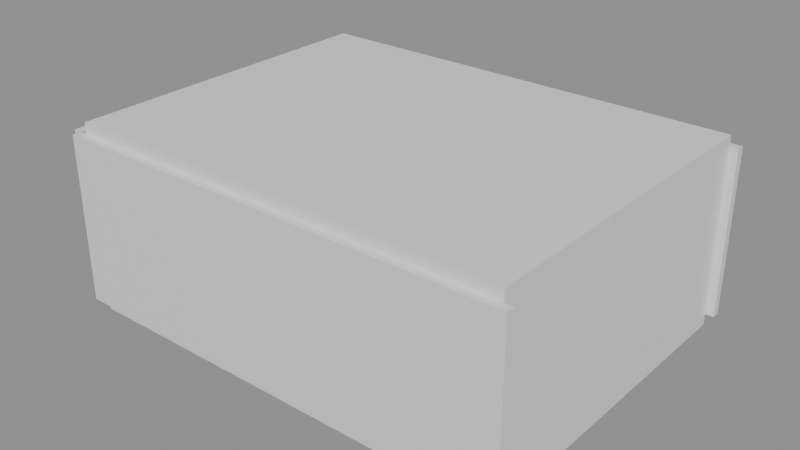 # Source: e1095_after.blend  (saved by Blender 5.2.44; exported with 4.5.12 LTS)
import bpy
from mathutils import Matrix  # noqa: F401  (used for matrix-valued properties, if any)

bpy.ops.wm.read_factory_settings(use_empty=True)
scene = bpy.context.scene
scene.name = 'Scene'

# ---- materials (node trees are filled in below, after node groups)
mat_muro_pintura_gris = bpy.data.materials.new('Muro_Pintura_Gris')
mat_porcelanato = bpy.data.materials.new('Porcelanato')
mat_losacero = bpy.data.materials.new('Losacero')
mat_mdf_blanco = bpy.data.materials.new('MDF_Blanco')
mat_metal = bpy.data.materials.new('Metal')
mat_madera_roble = bpy.data.materials.new('Madera_Roble')
mat_madera_lacada = bpy.data.materials.new('Madera_Lacada')

# ---- material node trees
mat_muro_pintura_gris.use_nodes = True; mat_muro_pintura_gris.node_tree.nodes.clear()
_N = mat_muro_pintura_gris.node_tree.nodes; _L = mat_muro_pintura_gris.node_tree.links
n0 = _N.new('ShaderNodeBsdfPrincipled'); n0.name = 'Principled BSDF'; n0.location = (-200, 100)
n0.inputs[3].default_value = 1.45
n0.inputs[10].default_value = 0.005
n1 = _N.new('ShaderNodeOutputMaterial'); n1.name = 'Material Output'; n1.location = (200, 100)
_L.new(n0.outputs[0], n1.inputs[0])
n1.is_active_output = True
mat_porcelanato.use_nodes = True; mat_porcelanato.node_tree.nodes.clear()
_N = mat_porcelanato.node_tree.nodes; _L = mat_porcelanato.node_tree.links
n0 = _N.new('ShaderNodeBsdfPrincipled'); n0.name = 'Principled BSDF'; n0.location = (-200, 100)
n0.inputs[3].default_value = 1.45
n0.inputs[10].default_value = 0.005
n1 = _N.new('ShaderNodeOutputMaterial'); n1.name = 'Material Output'; n1.location = (200, 100)
_L.new(n0.outputs[0], n1.inputs[0])
n1.is_active_output = True
mat_losacero.use_nodes = True; mat_losacero.node_tree.nodes.clear()
_N = mat_losacero.node_tree.nodes; _L = mat_losacero.node_tree.links
n0 = _N.new('ShaderNodeBsdfPrincipled'); n0.name = 'Principled BSDF'; n0.location = (-200, 100)
n0.inputs[3].default_value = 1.45
n0.inputs[10].default_value = 0.005
n1 = _N.new('ShaderNodeOutputMaterial'); n1.name = 'Material Output'; n1.location = (200, 100)
_L.new(n0.outputs[0], n1.inputs[0])
n1.is_active_output = True
mat_mdf_blanco.use_nodes = True; mat_mdf_blanco.node_tree.nodes.clear()
_N = mat_mdf_blanco.node_tree.nodes; _L = mat_mdf_blanco.node_tree.links
n0 = _N.new('ShaderNodeBsdfPrincipled'); n0.name = 'Principled BSDF'; n0.location = (-200, 100)
n0.inputs[3].default_value = 1.45
n0.inputs[10].default_value = 0.005
n1 = _N.new('ShaderNodeOutputMaterial'); n1.name = 'Material Output'; n1.location = (200, 100)
_L.new(n0.outputs[0], n1.inputs[0])
n1.is_active_output = True
mat_metal.use_nodes = True; mat_metal.node_tree.nodes.clear()
_N = mat_metal.node_tree.nodes; _L = mat_metal.node_tree.links
n0 = _N.new('ShaderNodeBsdfPrincipled'); n0.name = 'Principled BSDF'; n0.location = (-200, 100)
n0.inputs[3].default_value = 1.45
n0.inputs[10].default_value = 0.005
n1 = _N.new('ShaderNodeOutputMaterial'); n1.name = 'Material Output'; n1.location = (200, 100)
_L.new(n0.outputs[0], n1.inputs[0])
n1.is_active_output = True
mat_madera_roble.use_nodes = True; mat_madera_roble.node_tree.nodes.clear()
_N = mat_madera_roble.node_tree.nodes; _L = mat_madera_roble.node_tree.links
n0 = _N.new('ShaderNodeBsdfPrincipled'); n0.name = 'Principled BSDF'; n0.location = (-200, 100)
n0.inputs[3].default_value = 1.45
n0.inputs[10].default_value = 0.005
n1 = _N.new('ShaderNodeOutputMaterial'); n1.name = 'Material Output'; n1.location = (200, 100)
_L.new(n0.outputs[0], n1.inputs[0])
n1.is_active_output = True
mat_madera_lacada.use_nodes = True; mat_madera_lacada.node_tree.nodes.clear()
_N = mat_madera_lacada.node_tree.nodes; _L = mat_madera_lacada.node_tree.links
n0 = _N.new('ShaderNodeBsdfPrincipled'); n0.name = 'Principled BSDF'; n0.location = (-200, 100)
n0.inputs[3].default_value = 1.45
n0.inputs[10].default_value = 0.005
n1 = _N.new('ShaderNodeOutputMaterial'); n1.name = 'Material Output'; n1.location = (200, 100)
_L.new(n0.outputs[0], n1.inputs[0])
n1.is_active_output = True

# ---- meshes
me_oficina_planta_abierta_muro_sur_cuerpo_mesh = bpy.data.meshes.new('Oficina_Planta_Abierta_Muro_Sur_Cuerpo_mesh')
me_oficina_planta_abierta_muro_sur_cuerpo_mesh.from_pydata([(0.0, 0.0, 0.0), (8.3, 0.0, 0.0), (8.3, 0.15, 0.0), (0.0, 0.15, 0.0), (0.0, 0.0, 3.0), (8.3, 0.0, 3.0), (8.3, 0.15, 3.0), (0.0, 0.15, 3.0)], [], [(0, 1, 2, 3), (4, 5, 6, 7), (0, 1, 5, 4), (1, 2, 6, 5), (2, 3, 7, 6), (3, 0, 4, 7)])
me_oficina_planta_abierta_muro_sur_cuerpo_mesh.materials.append(mat_muro_pintura_gris)
me_oficina_planta_abierta_muro_sur_cuerpo_mesh.update()
me_oficina_planta_abierta_muro_norte_cuerpo_mesh = bpy.data.meshes.new('Oficina_Planta_Abierta_Muro_Norte_Cuerpo_mesh')
me_oficina_planta_abierta_muro_norte_cuerpo_mesh.from_pydata([(0.0, 0.0, 0.0), (8.3, 0.0, 0.0), (8.3, 0.15, 0.0), (0.0, 0.15, 0.0), (0.0, 0.0, 3.0), (8.3, 0.0, 3.0), (8.3, 0.15, 3.0), (0.0, 0.15, 3.0)], [], [(0, 1, 2, 3), (4, 5, 6, 7), (0, 1, 5, 4), (1, 2, 6, 5), (2, 3, 7, 6), (3, 0, 4, 7)])
me_oficina_planta_abierta_muro_norte_cuerpo_mesh.materials.append(mat_muro_pintura_gris)
me_oficina_planta_abierta_muro_norte_cuerpo_mesh.update()
me_oficina_planta_abierta_muro_oeste_cuerpo_mesh = bpy.data.meshes.new('Oficina_Planta_Abierta_Muro_Oeste_Cuerpo_mesh')
me_oficina_planta_abierta_muro_oeste_cuerpo_mesh.from_pydata([(0.0, 0.0, 0.0), (6.0, 0.0, 0.0), (6.0, 0.15, 0.0), (0.0, 0.15, 0.0), (0.0, 0.0, 3.0), (6.0, 0.0, 3.0), (6.0, 0.15, 3.0), (0.0, 0.15, 3.0)], [], [(0, 1, 2, 3), (4, 5, 6, 7), (0, 1, 5, 4), (1, 2, 6, 5), (2, 3, 7, 6), (3, 0, 4, 7)])
me_oficina_planta_abierta_muro_oeste_cuerpo_mesh.materials.append(mat_muro_pintura_gris)
me_oficina_planta_abierta_muro_oeste_cuerpo_mesh.update()
me_oficina_planta_abierta_muro_este_cuerpo_mesh = bpy.data.meshes.new('Oficina_Planta_Abierta_Muro_Este_Cuerpo_mesh')
me_oficina_planta_abierta_muro_este_cuerpo_mesh.from_pydata([(0.0, 0.0, 0.0), (6.0, 0.0, 0.0), (6.0, 0.15, 0.0), (0.0, 0.15, 0.0), (0.0, 0.0, 3.0), (6.0, 0.0, 3.0), (6.0, 0.15, 3.0), (0.0, 0.15, 3.0)], [], [(0, 1, 2, 3), (4, 5, 6, 7), (0, 1, 5, 4), (1, 2, 6, 5), (2, 3, 7, 6), (3, 0, 4, 7)])
me_oficina_planta_abierta_muro_este_cuerpo_mesh.materials.append(mat_muro_pintura_gris)
me_oficina_planta_abierta_muro_este_cuerpo_mesh.update()
me_oficina_planta_abierta_suelo_mesh = bpy.data.meshes.new('Oficina_Planta_Abierta_Suelo_mesh')
me_oficina_planta_abierta_suelo_mesh.from_pydata([(0.0, 0.0, 0.0), (8.0, 0.0, 0.0), (8.0, 6.0, 0.0), (0.0, 6.0, 0.0), (0.0, 0.0, 0.2), (8.0, 0.0, 0.2), (8.0, 6.0, 0.2), (0.0, 6.0, 0.2)], [], [(0, 3, 2, 1), (4, 5, 6, 7), (2, 3, 7, 6), (0, 1, 5, 4), (1, 2, 6, 5), (3, 0, 4, 7)])
me_oficina_planta_abierta_suelo_mesh.materials.append(mat_porcelanato)
me_oficina_planta_abierta_suelo_mesh.update()
me_oficina_planta_abierta_techo_cuerpo_mesh = bpy.data.meshes.new('Oficina_Planta_Abierta_Techo_Cuerpo_mesh')
me_oficina_planta_abierta_techo_cuerpo_mesh.from_pydata([(0.0, 0.0, 3.0), (8.0, 0.0, 3.0), (8.0, 6.0, 3.0), (0.0, 6.0, 3.0), (0.0, 0.0, 3.2), (8.0, 0.0, 3.2), (8.0, 6.0, 3.2), (0.0, 6.0, 3.2)], [], [(0, 1, 2, 3), (4, 5, 6, 7), (0, 1, 5, 4), (1, 2, 6, 5), (2, 3, 7, 6), (3, 0, 4, 7)])
me_oficina_planta_abierta_techo_cuerpo_mesh.materials.append(mat_losacero)
me_oficina_planta_abierta_techo_cuerpo_mesh.update()
me_escritorio_1_tablero_mesh = bpy.data.meshes.new('Escritorio_1_Tablero_mesh')
me_escritorio_1_tablero_mesh.from_pydata([(0.0, 0.0, 0.0), (1.68, 0.0, 0.0), (1.68, 0.7, 0.0), (0.0, 0.7, 0.0), (0.0, 0.0, 0.04), (1.68, 0.0, 0.04), (1.68, 0.7, 0.04), (0.0, 0.7, 0.04)], [], [(0, 1, 2, 3), (4, 5, 6, 7), (0, 1, 5, 4), (1, 2, 6, 5), (2, 3, 7, 6), (3, 0, 4, 7)])
me_escritorio_1_tablero_mesh.materials.append(mat_mdf_blanco)
me_escritorio_1_tablero_mesh.update()
me_escritorio_1_pata_mesh = bpy.data.meshes.new('Escritorio_1_Pata_mesh')
me_escritorio_1_pata_mesh.from_pydata([(0.0, 0.0, 0.0), (0.05, 0.0, 0.0), (0.05, 0.05, 0.0), (0.0, 0.05, 0.0), (0.0, 0.0, 0.71), (0.05, 0.0, 0.71), (0.05, 0.05, 0.71), (0.0, 0.05, 0.71)], [], [(0, 1, 2, 3), (4, 5, 6, 7), (0, 1, 5, 4), (1, 2, 6, 5), (2, 3, 7, 6), (3, 0, 4, 7)])
me_escritorio_1_pata_mesh.materials.append(mat_metal)
me_escritorio_1_pata_mesh.update()
me_escritorio_1_pata_mesh_001 = bpy.data.meshes.new('Escritorio_1_Pata_mesh.001')
me_escritorio_1_pata_mesh_001.from_pydata([(0.0, 0.0, 0.0), (0.05, 0.0, 0.0), (0.05, 0.05, 0.0), (0.0, 0.05, 0.0), (0.0, 0.0, 0.71), (0.05, 0.0, 0.71), (0.05, 0.05, 0.71), (0.0, 0.05, 0.71)], [], [(0, 1, 2, 3), (4, 5, 6, 7), (0, 1, 5, 4), (1, 2, 6, 5), (2, 3, 7, 6), (3, 0, 4, 7)])
me_escritorio_1_pata_mesh_001.materials.append(mat_metal)
me_escritorio_1_pata_mesh_001.update()
me_escritorio_1_pata_mesh_002 = bpy.data.meshes.new('Escritorio_1_Pata_mesh.002')
me_escritorio_1_pata_mesh_002.from_pydata([(0.0, 0.0, 0.0), (0.05, 0.0, 0.0), (0.05, 0.05, 0.0), (0.0, 0.05, 0.0), (0.0, 0.0, 0.71), (0.05, 0.0, 0.71), (0.05, 0.05, 0.71), (0.0, 0.05, 0.71)], [], [(0, 1, 2, 3), (4, 5, 6, 7), (0, 1, 5, 4), (1, 2, 6, 5), (2, 3, 7, 6), (3, 0, 4, 7)])
me_escritorio_1_pata_mesh_002.materials.append(mat_metal)
me_escritorio_1_pata_mesh_002.update()
me_escritorio_1_pata_mesh_003 = bpy.data.meshes.new('Escritorio_1_Pata_mesh.003')
me_escritorio_1_pata_mesh_003.from_pydata([(0.0, 0.0, 0.0), (0.05, 0.0, 0.0), (0.05, 0.05, 0.0), (0.0, 0.05, 0.0), (0.0, 0.0, 0.71), (0.05, 0.0, 0.71), (0.05, 0.05, 0.71), (0.0, 0.05, 0.71)], [], [(0, 1, 2, 3), (4, 5, 6, 7), (0, 1, 5, 4), (1, 2, 6, 5), (2, 3, 7, 6), (3, 0, 4, 7)])
me_escritorio_1_pata_mesh_003.materials.append(mat_metal)
me_escritorio_1_pata_mesh_003.update()
me_escritorio_2_tablero_mesh = bpy.data.meshes.new('Escritorio_2_Tablero_mesh')
me_escritorio_2_tablero_mesh.from_pydata([(0.0, 0.0, 0.0), (1.4, 0.0, 0.0), (1.4, 0.7, 0.0), (0.0, 0.7, 0.0), (0.0, 0.0, 0.04), (1.4, 0.0, 0.04), (1.4, 0.7, 0.04), (0.0, 0.7, 0.04)], [], [(0, 1, 2, 3), (4, 5, 6, 7), (0, 1, 5, 4), (1, 2, 6, 5), (2, 3, 7, 6), (3, 0, 4, 7)])
me_escritorio_2_tablero_mesh.materials.append(mat_mdf_blanco)
me_escritorio_2_tablero_mesh.update()
me_escritorio_2_pata_mesh = bpy.data.meshes.new('Escritorio_2_Pata_mesh')
me_escritorio_2_pata_mesh.from_pydata([(0.0, 0.0, 0.0), (0.05, 0.0, 0.0), (0.05, 0.05, 0.0), (0.0, 0.05, 0.0), (0.0, 0.0, 0.71), (0.05, 0.0, 0.71), (0.05, 0.05, 0.71), (0.0, 0.05, 0.71)], [], [(0, 1, 2, 3), (4, 5, 6, 7), (0, 1, 5, 4), (1, 2, 6, 5), (2, 3, 7, 6), (3, 0, 4, 7)])
me_escritorio_2_pata_mesh.materials.append(mat_metal)
me_escritorio_2_pata_mesh.update()
me_escritorio_2_pata_mesh_001 = bpy.data.meshes.new('Escritorio_2_Pata_mesh.001')
me_escritorio_2_pata_mesh_001.from_pydata([(0.0, 0.0, 0.0), (0.05, 0.0, 0.0), (0.05, 0.05, 0.0), (0.0, 0.05, 0.0), (0.0, 0.0, 0.71), (0.05, 0.0, 0.71), (0.05, 0.05, 0.71), (0.0, 0.05, 0.71)], [], [(0, 1, 2, 3), (4, 5, 6, 7), (0, 1, 5, 4), (1, 2, 6, 5), (2, 3, 7, 6), (3, 0, 4, 7)])
me_escritorio_2_pata_mesh_001.materials.append(mat_metal)
me_escritorio_2_pata_mesh_001.update()
me_escritorio_2_pata_mesh_002 = bpy.data.meshes.new('Escritorio_2_Pata_mesh.002')
me_escritorio_2_pata_mesh_002.from_pydata([(0.0, 0.0, 0.0), (0.05, 0.0, 0.0), (0.05, 0.05, 0.0), (0.0, 0.05, 0.0), (0.0, 0.0, 0.71), (0.05, 0.0, 0.71), (0.05, 0.05, 0.71), (0.0, 0.05, 0.71)], [], [(0, 1, 2, 3), (4, 5, 6, 7), (0, 1, 5, 4), (1, 2, 6, 5), (2, 3, 7, 6), (3, 0, 4, 7)])
me_escritorio_2_pata_mesh_002.materials.append(mat_metal)
me_escritorio_2_pata_mesh_002.update()
me_escritorio_2_pata_mesh_003 = bpy.data.meshes.new('Escritorio_2_Pata_mesh.003')
me_escritorio_2_pata_mesh_003.from_pydata([(0.0, 0.0, 0.0), (0.05, 0.0, 0.0), (0.05, 0.05, 0.0), (0.0, 0.05, 0.0), (0.0, 0.0, 0.71), (0.05, 0.0, 0.71), (0.05, 0.05, 0.71), (0.0, 0.05, 0.71)], [], [(0, 1, 2, 3), (4, 5, 6, 7), (0, 1, 5, 4), (1, 2, 6, 5), (2, 3, 7, 6), (3, 0, 4, 7)])
me_escritorio_2_pata_mesh_003.materials.append(mat_metal)
me_escritorio_2_pata_mesh_003.update()
me_armario_archivo_lat_izq_mesh = bpy.data.meshes.new('Armario_Archivo_Lat_Izq_mesh')
me_armario_archivo_lat_izq_mesh.from_pydata([(0.0, 0.0, 0.0), (0.02, 0.0, 0.0), (0.02, 0.5, 0.0), (0.0, 0.5, 0.0), (0.0, 0.0, 2.3), (0.02, 0.0, 2.3), (0.02, 0.5, 2.3), (0.0, 0.5, 2.3)], [], [(0, 1, 2, 3), (4, 5, 6, 7), (0, 1, 5, 4), (1, 2, 6, 5), (2, 3, 7, 6), (3, 0, 4, 7)])
me_armario_archivo_lat_izq_mesh.materials.append(mat_madera_roble)
me_armario_archivo_lat_izq_mesh.update()
me_armario_archivo_lat_der_mesh = bpy.data.meshes.new('Armario_Archivo_Lat_Der_mesh')
me_armario_archivo_lat_der_mesh.from_pydata([(0.0, 0.0, 0.0), (0.02, 0.0, 0.0), (0.02, 0.5, 0.0), (0.0, 0.5, 0.0), (0.0, 0.0, 2.3), (0.02, 0.0, 2.3), (0.02, 0.5, 2.3), (0.0, 0.5, 2.3)], [], [(0, 1, 2, 3), (4, 5, 6, 7), (0, 1, 5, 4), (1, 2, 6, 5), (2, 3, 7, 6), (3, 0, 4, 7)])
me_armario_archivo_lat_der_mesh.materials.append(mat_madera_roble)
me_armario_archivo_lat_der_mesh.update()
me_armario_archivo_base_mesh = bpy.data.meshes.new('Armario_Archivo_Base_mesh')
me_armario_archivo_base_mesh.from_pydata([(0.0, 0.0, 0.0), (3.0, 0.0, 0.0), (3.0, 0.5, 0.0), (0.0, 0.5, 0.0), (0.0, 0.0, 0.02), (3.0, 0.0, 0.02), (3.0, 0.5, 0.02), (0.0, 0.5, 0.02)], [], [(0, 1, 2, 3), (4, 5, 6, 7), (0, 1, 5, 4), (1, 2, 6, 5), (2, 3, 7, 6), (3, 0, 4, 7)])
me_armario_archivo_base_mesh.materials.append(mat_madera_roble)
me_armario_archivo_base_mesh.update()
me_armario_archivo_tapa_mesh = bpy.data.meshes.new('Armario_Archivo_Tapa_mesh')
me_armario_archivo_tapa_mesh.from_pydata([(0.0, 0.0, 0.0), (3.0, 0.0, 0.0), (3.0, 0.5, 0.0), (0.0, 0.5, 0.0), (0.0, 0.0, 0.02), (3.0, 0.0, 0.02), (3.0, 0.5, 0.02), (0.0, 0.5, 0.02)], [], [(0, 1, 2, 3), (4, 5, 6, 7), (0, 1, 5, 4), (1, 2, 6, 5), (2, 3, 7, 6), (3, 0, 4, 7)])
me_armario_archivo_tapa_mesh.materials.append(mat_madera_roble)
me_armario_archivo_tapa_mesh.update()
me_armario_archivo_fondo_mesh = bpy.data.meshes.new('Armario_Archivo_Fondo_mesh')
me_armario_archivo_fondo_mesh.from_pydata([(0.0, 0.0, 0.0), (3.0, 0.0, 0.0), (3.0, 0.02, 0.0), (0.0, 0.02, 0.0), (0.0, 0.0, 2.3), (3.0, 0.0, 2.3), (3.0, 0.02, 2.3), (0.0, 0.02, 2.3)], [], [(0, 1, 2, 3), (4, 5, 6, 7), (0, 1, 5, 4), (1, 2, 6, 5), (2, 3, 7, 6), (3, 0, 4, 7)])
me_armario_archivo_fondo_mesh.materials.append(mat_madera_roble)
me_armario_archivo_fondo_mesh.update()
me_armario_archivo_zocalo_mesh = bpy.data.meshes.new('Armario_Archivo_Zocalo_mesh')
me_armario_archivo_zocalo_mesh.from_pydata([(0.0, 0.0, 0.0), (3.0, 0.0, 0.0), (3.0, 0.45, 0.0), (0.0, 0.45, 0.0), (0.0, 0.0, 0.1), (3.0, 0.0, 0.1), (3.0, 0.45, 0.1), (0.0, 0.45, 0.1)], [], [(0, 1, 2, 3), (4, 5, 6, 7), (0, 1, 5, 4), (1, 2, 6, 5), (2, 3, 7, 6), (3, 0, 4, 7)])
me_armario_archivo_zocalo_mesh.materials.append(mat_madera_roble)
me_armario_archivo_zocalo_mesh.update()
me_armario_archivo_puerta_1_mesh = bpy.data.meshes.new('Armario_Archivo_Puerta_1_mesh')
me_armario_archivo_puerta_1_mesh.from_pydata([(0.0, 0.0, 0.0), (0.9827, 0.0, 0.0), (0.9827, 0.02, 0.0), (0.0, 0.02, 0.0), (0.0, 0.0, 2.255), (0.9827, 0.0, 2.255), (0.9827, 0.02, 2.255), (0.0, 0.02, 2.255)], [], [(0, 1, 2, 3), (4, 5, 6, 7), (0, 1, 5, 4), (1, 2, 6, 5), (2, 3, 7, 6), (3, 0, 4, 7)])
me_armario_archivo_puerta_1_mesh.materials.append(mat_madera_lacada)
me_armario_archivo_puerta_1_mesh.update()
me_armario_archivo_puerta_2_mesh = bpy.data.meshes.new('Armario_Archivo_Puerta_2_mesh')
me_armario_archivo_puerta_2_mesh.from_pydata([(0.0, 0.0, 0.0), (0.9827, 0.0, 0.0), (0.9827, 0.02, 0.0), (0.0, 0.02, 0.0), (0.0, 0.0, 2.255), (0.9827, 0.0, 2.255), (0.9827, 0.02, 2.255), (0.0, 0.02, 2.255)], [], [(0, 1, 2, 3), (4, 5, 6, 7), (0, 1, 5, 4), (1, 2, 6, 5), (2, 3, 7, 6), (3, 0, 4, 7)])
me_armario_archivo_puerta_2_mesh.materials.append(mat_madera_lacada)
me_armario_archivo_puerta_2_mesh.update()
me_armario_archivo_puerta_3_mesh = bpy.data.meshes.new('Armario_Archivo_Puerta_3_mesh')
me_armario_archivo_puerta_3_mesh.from_pydata([(0.0, 0.0, 0.0), (0.9827, 0.0, 0.0), (0.9827, 0.02, 0.0), (0.0, 0.02, 0.0), (0.0, 0.0, 2.255), (0.9827, 0.0, 2.255), (0.9827, 0.02, 2.255), (0.0, 0.02, 2.255)], [], [(0, 1, 2, 3), (4, 5, 6, 7), (0, 1, 5, 4), (1, 2, 6, 5), (2, 3, 7, 6), (3, 0, 4, 7)])
me_armario_archivo_puerta_3_mesh.materials.append(mat_madera_lacada)
me_armario_archivo_puerta_3_mesh.update()

# ---- objects
ob_oficina_planta_abierta = bpy.data.objects.new('Oficina_Planta_Abierta', None)
ob_oficina_planta_abierta_muro_sur = bpy.data.objects.new('Oficina_Planta_Abierta_Muro_Sur', None)
ob_oficina_planta_abierta_muro_sur_cuerpo = bpy.data.objects.new('Oficina_Planta_Abierta_Muro_Sur_Cuerpo', me_oficina_planta_abierta_muro_sur_cuerpo_mesh)
ob_oficina_planta_abierta_muro_norte = bpy.data.objects.new('Oficina_Planta_Abierta_Muro_Norte', None)
ob_oficina_planta_abierta_muro_norte_cuerpo = bpy.data.objects.new('Oficina_Planta_Abierta_Muro_Norte_Cuerpo', me_oficina_planta_abierta_muro_norte_cuerpo_mesh)
ob_oficina_planta_abierta_muro_oeste = bpy.data.objects.new('Oficina_Planta_Abierta_Muro_Oeste', None)
ob_oficina_planta_abierta_muro_oeste_cuerpo = bpy.data.objects.new('Oficina_Planta_Abierta_Muro_Oeste_Cuerpo', me_oficina_planta_abierta_muro_oeste_cuerpo_mesh)
ob_oficina_planta_abierta_muro_este = bpy.data.objects.new('Oficina_Planta_Abierta_Muro_Este', None)
ob_oficina_planta_abierta_muro_este_cuerpo = bpy.data.objects.new('Oficina_Planta_Abierta_Muro_Este_Cuerpo', me_oficina_planta_abierta_muro_este_cuerpo_mesh)
ob_oficina_planta_abierta_suelo_solido = bpy.data.objects.new('Oficina_Planta_Abierta_Suelo_Solido', me_oficina_planta_abierta_suelo_mesh)
ob_oficina_planta_abierta_suelo = bpy.data.objects.new('Oficina_Planta_Abierta_Suelo', None)
ob_oficina_planta_abierta_techo_cuerpo = bpy.data.objects.new('Oficina_Planta_Abierta_Techo_Cuerpo', me_oficina_planta_abierta_techo_cuerpo_mesh)
ob_oficina_planta_abierta_techo = bpy.data.objects.new('Oficina_Planta_Abierta_Techo', None)
ob_escritorio_1 = bpy.data.objects.new('Escritorio_1', None)
ob_escritorio_1_tablero = bpy.data.objects.new('Escritorio_1_Tablero', me_escritorio_1_tablero_mesh)
ob_escritorio_1_pata = bpy.data.objects.new('Escritorio_1_Pata', me_escritorio_1_pata_mesh)
ob_escritorio_1_pata_001 = bpy.data.objects.new('Escritorio_1_Pata.001', me_escritorio_1_pata_mesh_001)
ob_escritorio_1_pata_002 = bpy.data.objects.new('Escritorio_1_Pata.002', me_escritorio_1_pata_mesh_002)
ob_escritorio_1_pata_003 = bpy.data.objects.new('Escritorio_1_Pata.003', me_escritorio_1_pata_mesh_003)
ob_escritorio_2 = bpy.data.objects.new('Escritorio_2', None)
ob_escritorio_2_tablero = bpy.data.objects.new('Escritorio_2_Tablero', me_escritorio_2_tablero_mesh)
ob_escritorio_2_pata = bpy.data.objects.new('Escritorio_2_Pata', me_escritorio_2_pata_mesh)
ob_escritorio_2_pata_001 = bpy.data.objects.new('Escritorio_2_Pata.001', me_escritorio_2_pata_mesh_001)
ob_escritorio_2_pata_002 = bpy.data.objects.new('Escritorio_2_Pata.002', me_escritorio_2_pata_mesh_002)
ob_escritorio_2_pata_003 = bpy.data.objects.new('Escritorio_2_Pata.003', me_escritorio_2_pata_mesh_003)
ob_armario_archivo = bpy.data.objects.new('Armario_Archivo', None)
ob_armario_archivo_lat_izq = bpy.data.objects.new('Armario_Archivo_Lat_Izq', me_armario_archivo_lat_izq_mesh)
ob_armario_archivo_lat_der = bpy.data.objects.new('Armario_Archivo_Lat_Der', me_armario_archivo_lat_der_mesh)
ob_armario_archivo_base = bpy.data.objects.new('Armario_Archivo_Base', me_armario_archivo_base_mesh)
ob_armario_archivo_tapa = bpy.data.objects.new('Armario_Archivo_Tapa', me_armario_archivo_tapa_mesh)
ob_armario_archivo_fondo = bpy.data.objects.new('Armario_Archivo_Fondo', me_armario_archivo_fondo_mesh)
ob_armario_archivo_zocalo = bpy.data.objects.new('Armario_Archivo_Zocalo', me_armario_archivo_zocalo_mesh)
ob_armario_archivo_puerta_1 = bpy.data.objects.new('Armario_Archivo_Puerta_1', me_armario_archivo_puerta_1_mesh)
ob_armario_archivo_puerta_2 = bpy.data.objects.new('Armario_Archivo_Puerta_2', me_armario_archivo_puerta_2_mesh)
ob_armario_archivo_puerta_3 = bpy.data.objects.new('Armario_Archivo_Puerta_3', me_armario_archivo_puerta_3_mesh)

# ---- transforms, parenting, visibility, modifiers, constraints
ob_oficina_planta_abierta.location = (0.0, 0.0, 0.0)
ob_oficina_planta_abierta.empty_display_type = 'ARROWS'
ob_oficina_planta_abierta_muro_sur.parent = ob_oficina_planta_abierta
ob_oficina_planta_abierta_muro_sur.location = (0.0, 0.0, 0.0)
ob_oficina_planta_abierta_muro_sur.empty_display_type = 'ARROWS'
ob_oficina_planta_abierta_muro_sur_cuerpo.parent = ob_oficina_planta_abierta_muro_sur
ob_oficina_planta_abierta_muro_sur_cuerpo.location = (0.0, 0.0, 0.0)
ob_oficina_planta_abierta_muro_norte.parent = ob_oficina_planta_abierta
ob_oficina_planta_abierta_muro_norte.location = (0.0, 6.15, 0.0)
ob_oficina_planta_abierta_muro_norte.empty_display_type = 'ARROWS'
ob_oficina_planta_abierta_muro_norte_cuerpo.parent = ob_oficina_planta_abierta_muro_norte
ob_oficina_planta_abierta_muro_norte_cuerpo.location = (0.0, 0.0, 0.0)
ob_oficina_planta_abierta_muro_oeste.parent = ob_oficina_planta_abierta
ob_oficina_planta_abierta_muro_oeste.location = (0.0, 0.15, 0.0)
ob_oficina_planta_abierta_muro_oeste.rotation_euler = (0.0, 0.0, 1.571)
ob_oficina_planta_abierta_muro_oeste.empty_display_type = 'ARROWS'
ob_oficina_planta_abierta_muro_oeste_cuerpo.parent = ob_oficina_planta_abierta_muro_oeste
ob_oficina_planta_abierta_muro_oeste_cuerpo.location = (0.0, 0.0, 0.0)
ob_oficina_planta_abierta_muro_este.parent = ob_oficina_planta_abierta
ob_oficina_planta_abierta_muro_este.location = (8.15, 0.15, 0.0)
ob_oficina_planta_abierta_muro_este.rotation_euler = (0.0, 0.0, 1.571)
ob_oficina_planta_abierta_muro_este.empty_display_type = 'ARROWS'
ob_oficina_planta_abierta_muro_este_cuerpo.parent = ob_oficina_planta_abierta_muro_este
ob_oficina_planta_abierta_muro_este_cuerpo.location = (0.0, 0.0, 0.0)
ob_oficina_planta_abierta_suelo_solido.parent = ob_oficina_planta_abierta_suelo
ob_oficina_planta_abierta_suelo_solido.location = (0.0, 0.0, 0.0)
ob_oficina_planta_abierta_suelo.parent = ob_oficina_planta_abierta
ob_oficina_planta_abierta_suelo.location = (0.15, 0.15, -0.2)
ob_oficina_planta_abierta_suelo.empty_display_type = 'ARROWS'
ob_oficina_planta_abierta_techo_cuerpo.parent = ob_oficina_planta_abierta_techo
ob_oficina_planta_abierta_techo_cuerpo.location = (0.15, 0.15, 0.0)
ob_oficina_planta_abierta_techo.parent = ob_oficina_planta_abierta
ob_oficina_planta_abierta_techo.location = (0.0, 0.0, 0.0)
ob_oficina_planta_abierta_techo.empty_display_type = 'ARROWS'
ob_escritorio_1.location = (4.0, 2.55, 0.0)
ob_escritorio_1.empty_display_type = 'ARROWS'
ob_escritorio_1_tablero.parent = ob_escritorio_1
ob_escritorio_1_tablero.location = (0.0, 0.0, 0.71)
ob_escritorio_1_pata.parent = ob_escritorio_1
ob_escritorio_1_pata.location = (0.06, 0.06, 0.0)
ob_escritorio_1_pata_001.parent = ob_escritorio_1
ob_escritorio_1_pata_001.location = (0.06, 0.59, 0.0)
ob_escritorio_1_pata_002.parent = ob_escritorio_1
ob_escritorio_1_pata_002.location = (1.57, 0.06, 0.0)
ob_escritorio_1_pata_003.parent = ob_escritorio_1
ob_escritorio_1_pata_003.location = (1.57, 0.59, 0.0)
ob_escritorio_2.location = (4.0, 3.45, 0.0)
ob_escritorio_2.empty_display_type = 'ARROWS'
ob_escritorio_2_tablero.parent = ob_escritorio_2
ob_escritorio_2_tablero.location = (0.0, 0.0, 0.71)
ob_escritorio_2_pata.parent = ob_escritorio_2
ob_escritorio_2_pata.location = (0.06, 0.06, 0.0)
ob_escritorio_2_pata_001.parent = ob_escritorio_2
ob_escritorio_2_pata_001.location = (0.06, 0.59, 0.0)
ob_escritorio_2_pata_002.parent = ob_escritorio_2
ob_escritorio_2_pata_002.location = (1.29, 0.06, 0.0)
ob_escritorio_2_pata_003.parent = ob_escritorio_2
ob_escritorio_2_pata_003.location = (1.29, 0.59, 0.0)
ob_armario_archivo.location = (2.5, 0.15, 0.0)
ob_armario_archivo.empty_display_type = 'ARROWS'
ob_armario_archivo_lat_izq.parent = ob_armario_archivo
ob_armario_archivo_lat_izq.location = (0.0, 0.0, 0.1)
ob_armario_archivo_lat_der.parent = ob_armario_archivo
ob_armario_archivo_lat_der.location = (2.98, 0.0, 0.1)
ob_armario_archivo_base.parent = ob_armario_archivo
ob_armario_archivo_base.location = (0.0, 0.0, 0.1)
ob_armario_archivo_tapa.parent = ob_armario_archivo
ob_armario_archivo_tapa.location = (0.0, 0.0, 2.38)
ob_armario_archivo_fondo.parent = ob_armario_archivo
ob_armario_archivo_fondo.location = (0.0, 0.48, 0.1)
ob_armario_archivo_zocalo.parent = ob_armario_archivo
ob_armario_archivo_zocalo.location = (0.0, 0.05, 0.0)
ob_armario_archivo_puerta_1.parent = ob_armario_archivo
ob_armario_archivo_puerta_1.location = (0.022, 0.0, 0.122)
ob_armario_archivo_puerta_2.parent = ob_armario_archivo
ob_armario_archivo_puerta_2.location = (1.009, 0.0, 0.122)
ob_armario_archivo_puerta_3.parent = ob_armario_archivo
ob_armario_archivo_puerta_3.location = (1.995, 0.0, 0.122)

# ---- collection membership
scene.collection.objects.link(ob_oficina_planta_abierta)
scene.collection.objects.link(ob_oficina_planta_abierta_muro_sur)
scene.collection.objects.link(ob_oficina_planta_abierta_muro_sur_cuerpo)
scene.collection.objects.link(ob_oficina_planta_abierta_muro_norte)
scene.collection.objects.link(ob_oficina_planta_abierta_muro_norte_cuerpo)
scene.collection.objects.link(ob_oficina_planta_abierta_muro_oeste)
scene.collection.objects.link(ob_oficina_planta_abierta_muro_oeste_cuerpo)
scene.collection.objects.link(ob_oficina_planta_abierta_muro_este)
scene.collection.objects.link(ob_oficina_planta_abierta_muro_este_cuerpo)
scene.collection.objects.link(ob_oficina_planta_abierta_suelo_solido)
scene.collection.objects.link(ob_oficina_planta_abierta_suelo)
scene.collection.objects.link(ob_oficina_planta_abierta_techo_cuerpo)
scene.collection.objects.link(ob_oficina_planta_abierta_techo)
scene.collection.objects.link(ob_escritorio_1)
scene.collection.objects.link(ob_escritorio_1_tablero)
scene.collection.objects.link(ob_escritorio_1_pata)
scene.collection.objects.link(ob_escritorio_1_pata_001)
scene.collection.objects.link(ob_escritorio_1_pata_002)
scene.collection.objects.link(ob_escritorio_1_pata_003)
scene.collection.objects.link(ob_escritorio_2)
scene.collection.objects.link(ob_escritorio_2_tablero)
scene.collection.objects.link(ob_escritorio_2_pata)
scene.collection.objects.link(ob_escritorio_2_pata_001)
scene.collection.objects.link(ob_escritorio_2_pata_002)
scene.collection.objects.link(ob_escritorio_2_pata_003)
scene.collection.objects.link(ob_armario_archivo)
scene.collection.objects.link(ob_armario_archivo_lat_izq)
scene.collection.objects.link(ob_armario_archivo_lat_der)
scene.collection.objects.link(ob_armario_archivo_base)
scene.collection.objects.link(ob_armario_archivo_tapa)
scene.collection.objects.link(ob_armario_archivo_fondo)
scene.collection.objects.link(ob_armario_archivo_zocalo)
scene.collection.objects.link(ob_armario_archivo_puerta_1)
scene.collection.objects.link(ob_armario_archivo_puerta_2)
scene.collection.objects.link(ob_armario_archivo_puerta_3)

# ---- scene / render settings (as saved in the file)
scene.frame_start = 1; scene.frame_end = 250; scene.frame_set(1)
scene.render.engine = 'BLENDER_EEVEE_NEXT'
scene.render.bake_bias = 0.0
scene.render.bake_samples = 0
scene.render.compositor_device = 'GPU'
scene.eevee.use_volume_custom_range = False
scene.eevee.fast_gi_thickness_near = 0.1
scene.eevee.fast_gi_thickness_far = 0.0
scene.eevee.ray_tracing_options.screen_trace_thickness = 0.1
bpy.context.view_layer.update()

# ---- added for rendering (the .blend has no active camera and no usable light): camera, sun + grey world if the file has none
cam_auto = bpy.data.cameras.new('AutoCamera')
cam_auto.lens = 50.0
cam_auto.sensor_width = 36.0
cam_auto.clip_end = 1000.0
ob_auto_camera = bpy.data.objects.new('AutoCamera', cam_auto)
scene.collection.objects.link(ob_auto_camera)
ob_auto_camera.location = (14.3217, -9.14608, 9.69739)
ob_auto_camera.rotation_euler = (1.09748, -7.21219e-08, 0.694738)
scene.camera = ob_auto_camera
light_auto_sun = bpy.data.lights.new('AutoSun', 'SUN')
light_auto_sun.energy = 3.0
light_auto_sun.angle = 0.0523599
ob_auto_sun = bpy.data.objects.new('AutoSun', light_auto_sun)
scene.collection.objects.link(ob_auto_sun)
ob_auto_sun.rotation_euler = (0.872665, 0.174533, 0.523599)
if scene.world is None:
    world_auto = bpy.data.worlds.new('AutoWorld')
    world_auto.color = (0.3, 0.3, 0.3)
    scene.world = world_auto
bpy.context.view_layer.update()
